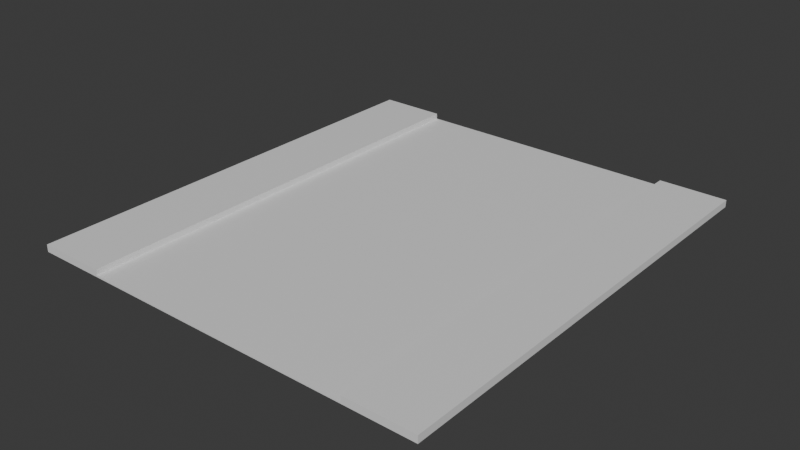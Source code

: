# Source: Stage_Road_Middle_Straight_01.blend  (saved by Blender 5.2.45; exported with 4.5.12 LTS)
import bpy
from mathutils import Matrix  # noqa: F401  (used for matrix-valued properties, if any)

bpy.ops.wm.read_factory_settings(use_empty=True)
scene = bpy.context.scene
scene.name = 'Scene'

# ---- collections
col_collection = bpy.data.collections.new('Collection'); scene.collection.children.link(col_collection)

# ---- materials (node trees are filled in below, after node groups)
mat_asphalt = bpy.data.materials.new('Asphalt')
mat_asphalt.diffuse_color = (0.5, 0.5, 0.5, 1.0)
mat_sidewalk = bpy.data.materials.new('Sidewalk')
mat_sidewalk.diffuse_color = (0.5, 0.5, 0.5, 1.0)

# ---- material node trees
mat_asphalt.use_nodes = True; mat_asphalt.node_tree.nodes.clear()
_N = mat_asphalt.node_tree.nodes; _L = mat_asphalt.node_tree.links
n0 = _N.new('ShaderNodeBsdfPrincipled'); n0.name = 'Principled BSDF'; n0.location = (-200, 100)
n0.inputs[10].default_value = 0.005
n1 = _N.new('ShaderNodeOutputMaterial'); n1.name = 'Material Output'; n1.location = (200, 100)
_L.new(n0.outputs[0], n1.inputs[0])
n1.is_active_output = True
mat_sidewalk.use_nodes = True; mat_sidewalk.node_tree.nodes.clear()
_N = mat_sidewalk.node_tree.nodes; _L = mat_sidewalk.node_tree.links
n0 = _N.new('ShaderNodeBsdfPrincipled'); n0.name = 'Principled BSDF'; n0.location = (-200, 100)
n0.inputs[10].default_value = 0.005
n1 = _N.new('ShaderNodeOutputMaterial'); n1.name = 'Material Output'; n1.location = (200, 100)
_L.new(n0.outputs[0], n1.inputs[0])
n1.is_active_output = True

# ---- world
world_world = bpy.data.worlds.new('World'); scene.world = world_world
world_world.use_nodes = True; world_world.node_tree.nodes.clear()
_N = world_world.node_tree.nodes; _L = world_world.node_tree.links
n0 = _N.new('ShaderNodeOutputWorld'); n0.name = 'World Output'; n0.location = (200, 100)
n1 = _N.new('ShaderNodeBackground'); n1.name = 'Background'; n1.location = (-200, 100)
n1.inputs[0].default_value = (0.05088, 0.05088, 0.05088, 1.0)
_L.new(n1.outputs[0], n0.inputs[0])
n0.is_active_output = True
world_world.color = (0.05088, 0.05088, 0.05088)
world_world.sun_shadow_jitter_overblur = 0.0

# ---- meshes
me_stage_road_middle_straight_01_asphalt = bpy.data.meshes.new('Stage_Road_Middle_Straight_01_Asphalt')
me_stage_road_middle_straight_01_asphalt.from_pydata([(-7.2, -8.0, 0.0), (7.2, -8.0, 0.0), (-7.2, 8.0, 0.0), (7.2, 8.0, 0.0), (-7.2, -8.0, 0.05), (7.2, -8.0, 0.05), (-7.2, 8.0, 0.05), (7.2, 8.0, 0.05)], [], [(0, 2, 3, 1), (4, 5, 7, 6), (0, 1, 5, 4), (2, 6, 7, 3), (0, 4, 6, 2), (1, 3, 7, 5)])
me_stage_road_middle_straight_01_asphalt.materials.append(mat_asphalt)
me_stage_road_middle_straight_01_asphalt.update()
me_stage_road_middle_straight_01_sidewalk = bpy.data.meshes.new('Stage_Road_Middle_Straight_01_Sidewalk')
me_stage_road_middle_straight_01_sidewalk.from_pydata([(-7.2, -8.0, 0.05), (-4.8, -8.0, 0.05), (-7.2, 8.0, 0.05), (-4.8, 8.0, 0.05), (-7.2, -8.0, 0.25), (-4.8, -8.0, 0.25), (-7.2, 8.0, 0.25), (-4.8, 8.0, 0.25), (4.8, -8.0, 0.05), (7.2, -8.0, 0.05), (4.8, 8.0, 0.05), (7.2, 8.0, 0.05), (4.8, -8.0, 0.25), (7.2, -8.0, 0.25), (4.8, 8.0, 0.25), (7.2, 8.0, 0.25)], [], [(0, 2, 3, 1), (4, 5, 7, 6), (0, 1, 5, 4), (2, 6, 7, 3), (0, 4, 6, 2), (1, 3, 7, 5), (8, 10, 11, 9), (12, 13, 15, 14), (8, 9, 13, 12), (10, 14, 15, 11), (8, 12, 14, 10), (9, 11, 15, 13)])
me_stage_road_middle_straight_01_sidewalk.materials.append(mat_sidewalk)
me_stage_road_middle_straight_01_sidewalk.update()

# ---- objects
ob_stage_road_middle_straight_01 = bpy.data.objects.new('Stage_Road_Middle_Straight_01', None)
ob_stage_road_middle_straight_01_asphalt = bpy.data.objects.new('Stage_Road_Middle_Straight_01_Asphalt', me_stage_road_middle_straight_01_asphalt)
ob_stage_road_middle_straight_01_sidewalk = bpy.data.objects.new('Stage_Road_Middle_Straight_01_Sidewalk', me_stage_road_middle_straight_01_sidewalk)

# ---- transforms, parenting, visibility, modifiers, constraints
ob_stage_road_middle_straight_01.location = (0.0, 0.0, 0.0)
ob_stage_road_middle_straight_01_asphalt.parent = ob_stage_road_middle_straight_01
ob_stage_road_middle_straight_01_asphalt.location = (0.0, 0.0, 0.0)
ob_stage_road_middle_straight_01_sidewalk.parent = ob_stage_road_middle_straight_01
ob_stage_road_middle_straight_01_sidewalk.location = (0.0, 0.0, 0.0)

# ---- collection membership
col_collection.objects.link(ob_stage_road_middle_straight_01)
col_collection.objects.link(ob_stage_road_middle_straight_01_asphalt)
col_collection.objects.link(ob_stage_road_middle_straight_01_sidewalk)

# ---- scene / render settings (as saved in the file)
scene.frame_start = 1; scene.frame_end = 250; scene.frame_set(1)
scene.render.engine = 'BLENDER_EEVEE_NEXT'
scene.render.bake_bias = 0.0
scene.render.bake_samples = 0
scene.render.compositor_device = 'GPU'
scene.eevee.use_volume_custom_range = False
scene.eevee.fast_gi_thickness_near = 0.1
scene.eevee.fast_gi_thickness_far = 0.0
scene.eevee.ray_tracing_options.screen_trace_thickness = 0.1
bpy.context.view_layer.update()

# ---- added for rendering (the .blend has no active camera and no usable light): camera, sun
cam_auto = bpy.data.cameras.new('AutoCamera')
cam_auto.lens = 50.0
cam_auto.sensor_width = 36.0
cam_auto.clip_end = 1000.0
ob_auto_camera = bpy.data.objects.new('AutoCamera', cam_auto)
scene.collection.objects.link(ob_auto_camera)
ob_auto_camera.location = (19.9175, -23.9011, 16.059)
ob_auto_camera.rotation_euler = (1.09748, -7.21219e-08, 0.694738)
scene.camera = ob_auto_camera
light_auto_sun = bpy.data.lights.new('AutoSun', 'SUN')
light_auto_sun.energy = 3.0
light_auto_sun.angle = 0.0523599
ob_auto_sun = bpy.data.objects.new('AutoSun', light_auto_sun)
scene.collection.objects.link(ob_auto_sun)
ob_auto_sun.rotation_euler = (0.872665, 0.174533, 0.523599)
bpy.context.view_layer.update()
